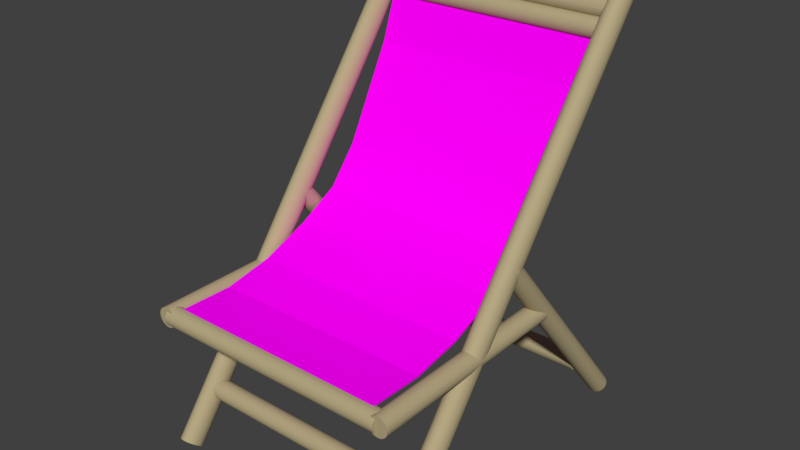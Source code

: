 # Source: BeachChairOrange.blend  (saved by Blender 2.79.0; exported with 4.5.12 LTS)
import bpy
from mathutils import Matrix  # noqa: F401  (used for matrix-valued properties, if any)

bpy.ops.wm.read_factory_settings(use_empty=True)
scene = bpy.context.scene
scene.name = 'Scene'

# ---- collections
col_collection_1 = bpy.data.collections.new('Collection 1'); scene.collection.children.link(col_collection_1)

# ---- images (referenced by path relative to the original .blend; pixels are not part of the script)
import os
ASSET_DIR = os.environ.get("B2B_ASSET_DIR", "")  # directory of the original .blend (textures are referenced by path, not embedded)
HERE = os.path.dirname(os.path.abspath(__file__))  # packed textures are extracted next to this script under _unpacked/

def load_image(name, relpath, width, height, colorspace="sRGB"):
    """Load a texture the original file referenced (path relative to the .blend, or extracted next to this script)."""
    p = next((c for c in (os.path.join(HERE, relpath), os.path.join(ASSET_DIR, relpath)) if relpath and os.path.exists(c)), "")
    if p:
        img = bpy.data.images.load(p, check_existing=True)
        img.name = name
    else:  # same state as the original file: an image datablock whose file is absent (Cycles renders it pink)
        img = bpy.data.images.new(name, width, height)
        img.source = "FILE"
        img.filepath = "//" + (relpath or name)
    img.colorspace_settings.name = colorspace
    return img
img_fabric = load_image('Fabric', 'BeachChairFabricBlue.png', 1024, 1024, 'sRGB')

# ---- materials (node trees are filled in below, after node groups)
mat_bamboo = bpy.data.materials.new('Bamboo')
mat_bamboo.alpha_threshold = 0.0
mat_bamboo.roughness = 0.5
mat_fabric = bpy.data.materials.new('Fabric')
mat_fabric.alpha_threshold = 0.0
mat_fabric.roughness = 0.5

# ---- material node trees
mat_bamboo.use_nodes = True; mat_bamboo.node_tree.nodes.clear()
_N = mat_bamboo.node_tree.nodes; _L = mat_bamboo.node_tree.links
n0 = _N.new('ShaderNodeBsdfDiffuse'); n0.name = 'Diffuse BSDF'; n0.location = (10, 300)
n0.inputs[0].default_value = (0.4621, 0.3864, 0.2232, 1.0)
n1 = _N.new('ShaderNodeOutputMaterial'); n1.name = 'Material Output'; n1.location = (313, 294)
_L.new(n0.outputs[0], n1.inputs[0])
n1.is_active_output = True
mat_fabric.use_nodes = True; mat_fabric.node_tree.nodes.clear()
_N = mat_fabric.node_tree.nodes; _L = mat_fabric.node_tree.links
n0 = _N.new('ShaderNodeOutputMaterial'); n0.name = 'Material Output'; n0.location = (300, 300)
n1 = _N.new('ShaderNodeTexImage'); n1.name = 'Image Texture'; n1.location = (-173, 335)
n1.width = 140
n1.image = img_fabric
n2 = _N.new('ShaderNodeBsdfDiffuse'); n2.name = 'Diffuse BSDF'; n2.location = (51, 300)
_L.new(n2.outputs[0], n0.inputs[0])
_L.new(n1.outputs[0], n2.inputs[0])
n0.is_active_output = True

# ---- world
world_world = bpy.data.worlds.new('World'); scene.world = world_world
world_world.color = (0.05088, 0.05088, 0.05088)
world_world.use_sun_shadow = False
world_world.sun_shadow_jitter_overblur = 0.0
world_world.cycles.sampling_method = 'MANUAL'

# ---- meshes
me_cylinder_014 = bpy.data.meshes.new('Cylinder.014')
me_cylinder_014.from_pydata([(0.9982, -0.763, -0.09889), (0.9982, 1.799, 3.295), (1.014, -0.7646, -0.0977), (1.014, 1.798, 3.297), (1.029, -0.7693, -0.09418), (1.029, 1.793, 3.3), (1.043, -0.7768, -0.08847), (1.043, 1.786, 3.306), (1.056, -0.787, -0.08079), (1.056, 1.775, 3.313), (1.066, -0.7994, -0.07142), (1.066, 1.763, 3.323), (1.073, -0.8136, -0.06074), (1.073, 1.749, 3.334), (1.078, -0.8289, -0.04915), (1.078, 1.733, 3.345), (1.079, -0.8449, -0.03709), (1.079, 1.718, 3.357), (1.078, -0.8608, -0.02504), (1.078, 1.702, 3.369), (1.073, -0.8762, -0.01344), (1.073, 1.686, 3.381), (1.066, -0.8904, -0.002761), (1.066, 1.672, 3.391), (1.056, -0.9028, 0.006603), (1.056, 1.66, 3.401), (1.043, -0.9129, 0.01429), (1.043, 1.649, 3.409), (1.029, -0.9205, 0.02), (1.029, 1.642, 3.414), (1.014, -0.9252, 0.02351), (1.014, 1.637, 3.418), (0.9982, -0.9267, 0.0247), (0.9982, 1.636, 3.419), (0.9824, -0.9252, 0.02351), (0.9824, 1.637, 3.418), (0.9672, -0.9205, 0.02), (0.9672, 1.642, 3.414), (0.9532, -0.9129, 0.01429), (0.9532, 1.649, 3.409), (0.9409, -0.9028, 0.006603), (0.9409, 1.66, 3.401), (0.9308, -0.8904, -0.002761), (0.9308, 1.672, 3.391), (0.9233, -0.8762, -0.01344), (0.9233, 1.686, 3.381), (0.9187, -0.8608, -0.02504), (0.9187, 1.702, 3.369), (0.9171, -0.8449, -0.03709), (0.9171, 1.718, 3.357), (0.9187, -0.8289, -0.04915), (0.9187, 1.733, 3.345), (0.9233, -0.8136, -0.06074), (0.9233, 1.749, 3.334), (0.9308, -0.7994, -0.07142), (0.9308, 1.763, 3.323), (0.9409, -0.787, -0.08079), (0.9409, 1.775, 3.313), (0.9532, -0.7768, -0.08847), (0.9532, 1.786, 3.306), (0.9672, -0.7693, -0.09418), (0.9672, 1.793, 3.3), (0.9824, -0.7646, -0.0977), (0.9824, 1.798, 3.297), (-1.002, -0.763, -0.09889), (-1.002, 1.799, 3.295), (-0.986, -0.7646, -0.0977), (-0.986, 1.798, 3.297), (-0.9708, -0.7693, -0.09418), (-0.9708, 1.793, 3.3), (-0.9567, -0.7768, -0.08847), (-0.9567, 1.786, 3.306), (-0.9445, -0.787, -0.08079), (-0.9445, 1.775, 3.313), (-0.9344, -0.7994, -0.07142), (-0.9344, 1.763, 3.323), (-0.9269, -0.8136, -0.06074), (-0.9269, 1.749, 3.334), (-0.9223, -0.8289, -0.04915), (-0.9223, 1.733, 3.345), (-0.9207, -0.8449, -0.03709), (-0.9207, 1.718, 3.357), (-0.9223, -0.8608, -0.02504), (-0.9223, 1.702, 3.369), (-0.9269, -0.8762, -0.01344), (-0.9269, 1.686, 3.381), (-0.9344, -0.8904, -0.002761), (-0.9344, 1.672, 3.391), (-0.9445, -0.9028, 0.006603), (-0.9445, 1.66, 3.401), (-0.9567, -0.9129, 0.01429), (-0.9567, 1.649, 3.409), (-0.9708, -0.9205, 0.02), (-0.9708, 1.642, 3.414), (-0.986, -0.9252, 0.02352), (-0.986, 1.637, 3.418), (-1.002, -0.9267, 0.0247), (-1.002, 1.636, 3.419), (-1.018, -0.9252, 0.02352), (-1.018, 1.637, 3.418), (-1.033, -0.9205, 0.02), (-1.033, 1.642, 3.414), (-1.047, -0.9129, 0.01429), (-1.047, 1.649, 3.409), (-1.059, -0.9028, 0.006603), (-1.059, 1.66, 3.401), (-1.069, -0.8904, -0.002761), (-1.069, 1.672, 3.391), (-1.077, -0.8762, -0.01344), (-1.077, 1.686, 3.381), (-1.081, -0.8608, -0.02504), (-1.081, 1.702, 3.369), (-1.083, -0.8449, -0.03709), (-1.083, 1.718, 3.357), (-1.081, -0.8289, -0.04915), (-1.081, 1.733, 3.345), (-1.077, -0.8136, -0.06074), (-1.077, 1.749, 3.334), (-1.069, -0.7994, -0.07142), (-1.069, 1.763, 3.323), (-1.059, -0.787, -0.08079), (-1.059, 1.775, 3.313), (-1.047, -0.7768, -0.08847), (-1.047, 1.786, 3.306), (-1.033, -0.7693, -0.09418), (-1.033, 1.793, 3.3), (-1.018, -0.7646, -0.0977), (-1.018, 1.798, 3.297)], [], [(0, 1, 3, 2), (2, 3, 5, 4), (4, 5, 7, 6), (6, 7, 9, 8), (8, 9, 11, 10), (10, 11, 13, 12), (12, 13, 15, 14), (14, 15, 17, 16), (16, 17, 19, 18), (18, 19, 21, 20), (20, 21, 23, 22), (22, 23, 25, 24), (24, 25, 27, 26), (26, 27, 29, 28), (28, 29, 31, 30), (30, 31, 33, 32), (32, 33, 35, 34), (34, 35, 37, 36), (36, 37, 39, 38), (38, 39, 41, 40), (40, 41, 43, 42), (42, 43, 45, 44), (44, 45, 47, 46), (46, 47, 49, 48), (48, 49, 51, 50), (50, 51, 53, 52), (52, 53, 55, 54), (54, 55, 57, 56), (56, 57, 59, 58), (58, 59, 61, 60), (3, 1, 63, 61, 59, 57, 55, 53, 51, 49, 47, 45, 43, 41, 39, 37, 35, 33, 31, 29, 27, 25, 23, 21, 19, 17, 15, 13, 11, 9, 7, 5), (60, 61, 63, 62), (62, 63, 1, 0), (0, 2, 4, 6, 8, 10, 12, 14, 16, 18, 20, 22, 24, 26, 28, 30, 32, 34, 36, 38, 40, 42, 44, 46, 48, 50, 52, 54, 56, 58, 60, 62), (64, 65, 67, 66), (66, 67, 69, 68), (68, 69, 71, 70), (70, 71, 73, 72), (72, 73, 75, 74), (74, 75, 77, 76), (76, 77, 79, 78), (78, 79, 81, 80), (80, 81, 83, 82), (82, 83, 85, 84), (84, 85, 87, 86), (86, 87, 89, 88), (88, 89, 91, 90), (90, 91, 93, 92), (92, 93, 95, 94), (94, 95, 97, 96), (96, 97, 99, 98), (98, 99, 101, 100), (100, 101, 103, 102), (102, 103, 105, 104), (104, 105, 107, 106), (106, 107, 109, 108), (108, 109, 111, 110), (110, 111, 113, 112), (112, 113, 115, 114), (114, 115, 117, 116), (116, 117, 119, 118), (118, 119, 121, 120), (120, 121, 123, 122), (122, 123, 125, 124), (67, 65, 127, 125, 123, 121, 119, 117, 115, 113, 111, 109, 107, 105, 103, 101, 99, 97, 95, 93, 91, 89, 87, 85, 83, 81, 79, 77, 75, 73, 71, 69), (124, 125, 127, 126), (126, 127, 65, 64), (64, 66, 68, 70, 72, 74, 76, 78, 80, 82, 84, 86, 88, 90, 92, 94, 96, 98, 100, 102, 104, 106, 108, 110, 112, 114, 116, 118, 120, 122, 124, 126)])
me_cylinder_014.materials.append(mat_bamboo)
me_cylinder_014.use_remesh_preserve_volume = False
me_cylinder_014.use_remesh_preserve_attributes = False
me_cylinder_014.use_mirror_vertex_groups = False
me_cylinder_014.update()
me_cylinder_002 = bpy.data.meshes.new('Cylinder.002')
me_cylinder_002.from_pydata([(-1.002, -0.4767, 0.3397), (0.9786, -0.4767, 0.3397), (-1.002, -0.4768, 0.3238), (0.9786, -0.4768, 0.3238), (-1.002, -0.48, 0.3083), (0.9786, -0.48, 0.3083), (-1.002, -0.4862, 0.2936), (0.9786, -0.4862, 0.2936), (-1.002, -0.4951, 0.2805), (0.9786, -0.4951, 0.2805), (-1.002, -0.5064, 0.2693), (0.9786, -0.5064, 0.2693), (-1.002, -0.5197, 0.2606), (0.9786, -0.5197, 0.2606), (-1.002, -0.5344, 0.2546), (0.9786, -0.5344, 0.2546), (-1.002, -0.55, 0.2516), (0.9786, -0.55, 0.2516), (-1.002, -0.5659, 0.2518), (0.9786, -0.5659, 0.2518), (-1.002, -0.5815, 0.255), (0.9786, -0.5815, 0.255), (-1.002, -0.5961, 0.2612), (0.9786, -0.5961, 0.2612), (-1.002, -0.6093, 0.2701), (0.9786, -0.6093, 0.2701), (-1.002, -0.6204, 0.2814), (0.9786, -0.6204, 0.2814), (-1.002, -0.6292, 0.2947), (0.9786, -0.6292, 0.2947), (-1.002, -0.6352, 0.3094), (0.9786, -0.6352, 0.3094), (-1.002, -0.6381, 0.325), (0.9786, -0.6381, 0.325), (-1.002, -0.638, 0.3409), (0.9786, -0.638, 0.3409), (-1.002, -0.6348, 0.3565), (0.9786, -0.6348, 0.3565), (-1.002, -0.6286, 0.3711), (0.9786, -0.6286, 0.3711), (-1.002, -0.6197, 0.3843), (0.9786, -0.6197, 0.3843), (-1.002, -0.6084, 0.3954), (0.9786, -0.6084, 0.3954), (-1.002, -0.5951, 0.4042), (0.9786, -0.5951, 0.4042), (-1.002, -0.5804, 0.4101), (0.9786, -0.5804, 0.4101), (-1.002, -0.5648, 0.4131), (0.9786, -0.5648, 0.4131), (-1.002, -0.5489, 0.413), (0.9786, -0.5489, 0.413), (-1.002, -0.5333, 0.4098), (0.9786, -0.5333, 0.4098), (-1.002, -0.5187, 0.4036), (0.9786, -0.5187, 0.4036), (-1.002, -0.5055, 0.3947), (0.9786, -0.5055, 0.3947), (-1.002, -0.4944, 0.3834), (0.9786, -0.4944, 0.3834), (-1.002, -0.4856, 0.3701), (0.9786, -0.4856, 0.3701), (-1.002, -0.4796, 0.3554), (0.9786, -0.4796, 0.3554)], [], [(0, 1, 3, 2), (2, 3, 5, 4), (4, 5, 7, 6), (6, 7, 9, 8), (8, 9, 11, 10), (10, 11, 13, 12), (12, 13, 15, 14), (14, 15, 17, 16), (16, 17, 19, 18), (18, 19, 21, 20), (20, 21, 23, 22), (22, 23, 25, 24), (24, 25, 27, 26), (26, 27, 29, 28), (28, 29, 31, 30), (30, 31, 33, 32), (32, 33, 35, 34), (34, 35, 37, 36), (36, 37, 39, 38), (38, 39, 41, 40), (40, 41, 43, 42), (42, 43, 45, 44), (44, 45, 47, 46), (46, 47, 49, 48), (48, 49, 51, 50), (50, 51, 53, 52), (52, 53, 55, 54), (54, 55, 57, 56), (56, 57, 59, 58), (58, 59, 61, 60), (3, 1, 63, 61, 59, 57, 55, 53, 51, 49, 47, 45, 43, 41, 39, 37, 35, 33, 31, 29, 27, 25, 23, 21, 19, 17, 15, 13, 11, 9, 7, 5), (60, 61, 63, 62), (62, 63, 1, 0), (0, 2, 4, 6, 8, 10, 12, 14, 16, 18, 20, 22, 24, 26, 28, 30, 32, 34, 36, 38, 40, 42, 44, 46, 48, 50, 52, 54, 56, 58, 60, 62)])
me_cylinder_002.materials.append(mat_bamboo)
me_cylinder_002.use_remesh_preserve_volume = False
me_cylinder_002.use_remesh_preserve_attributes = False
me_cylinder_002.use_mirror_vertex_groups = False
me_cylinder_002.update()
me_cylinder_010 = bpy.data.meshes.new('Cylinder.010')
me_cylinder_010.from_pydata([(-1.002, 1.685, 3.221), (0.9786, 1.685, 3.221), (-1.002, 1.685, 3.205), (0.9786, 1.685, 3.205), (-1.002, 1.681, 3.19), (0.9786, 1.681, 3.19), (-1.002, 1.675, 3.175), (0.9786, 1.675, 3.175), (-1.002, 1.666, 3.162), (0.9786, 1.666, 3.162), (-1.002, 1.655, 3.151), (0.9786, 1.655, 3.151), (-1.002, 1.642, 3.142), (0.9786, 1.642, 3.142), (-1.002, 1.627, 3.136), (0.9786, 1.627, 3.136), (-1.002, 1.611, 3.133), (0.9786, 1.611, 3.133), (-1.002, 1.596, 3.133), (0.9786, 1.596, 3.133), (-1.002, 1.58, 3.136), (0.9786, 1.58, 3.136), (-1.002, 1.565, 3.142), (0.9786, 1.565, 3.142), (-1.002, 1.552, 3.151), (0.9786, 1.552, 3.151), (-1.002, 1.541, 3.163), (0.9786, 1.541, 3.163), (-1.002, 1.532, 3.176), (0.9786, 1.532, 3.176), (-1.002, 1.526, 3.191), (0.9786, 1.526, 3.191), (-1.002, 1.523, 3.206), (0.9786, 1.523, 3.206), (-1.002, 1.523, 3.222), (0.9786, 1.523, 3.222), (-1.002, 1.527, 3.238), (0.9786, 1.527, 3.238), (-1.002, 1.533, 3.252), (0.9786, 1.533, 3.252), (-1.002, 1.542, 3.266), (0.9786, 1.542, 3.266), (-1.002, 1.553, 3.277), (0.9786, 1.553, 3.277), (-1.002, 1.566, 3.285), (0.9786, 1.566, 3.285), (-1.002, 1.581, 3.291), (0.9786, 1.581, 3.291), (-1.002, 1.597, 3.294), (0.9786, 1.597, 3.294), (-1.002, 1.613, 3.294), (0.9786, 1.613, 3.294), (-1.002, 1.628, 3.291), (0.9786, 1.628, 3.291), (-1.002, 1.643, 3.285), (0.9786, 1.643, 3.285), (-1.002, 1.656, 3.276), (0.9786, 1.656, 3.276), (-1.002, 1.667, 3.265), (0.9786, 1.667, 3.265), (-1.002, 1.676, 3.251), (0.9786, 1.676, 3.251), (-1.002, 1.682, 3.237), (0.9786, 1.682, 3.237), (-1.002, 1.607, 3.09), (0.9786, 1.607, 3.09), (-1.002, 1.607, 3.074), (0.9786, 1.607, 3.074), (-1.002, 1.604, 3.058), (0.9786, 1.604, 3.058), (-1.002, 1.598, 3.043), (0.9786, 1.598, 3.043), (-1.002, 1.589, 3.03), (0.9786, 1.589, 3.03), (-1.002, 1.577, 3.019), (0.9786, 1.577, 3.019), (-1.002, 1.564, 3.01), (0.9786, 1.564, 3.01), (-1.002, 1.549, 3.004), (0.9786, 1.549, 3.004), (-1.002, 1.534, 3.001), (0.9786, 1.534, 3.001), (-1.002, 1.518, 3.002), (0.9786, 1.518, 3.002), (-1.002, 1.502, 3.005), (0.9786, 1.502, 3.005), (-1.002, 1.488, 3.011), (0.9786, 1.488, 3.011), (-1.002, 1.475, 3.02), (0.9786, 1.475, 3.02), (-1.002, 1.463, 3.031), (0.9786, 1.463, 3.031), (-1.002, 1.455, 3.044), (0.9786, 1.455, 3.044), (-1.002, 1.449, 3.059), (0.9786, 1.449, 3.059), (-1.002, 1.446, 3.075), (0.9786, 1.446, 3.075), (-1.002, 1.446, 3.091), (0.9786, 1.446, 3.091), (-1.002, 1.449, 3.106), (0.9786, 1.449, 3.106), (-1.002, 1.455, 3.121), (0.9786, 1.455, 3.121), (-1.002, 1.464, 3.134), (0.9786, 1.464, 3.134), (-1.002, 1.476, 3.145), (0.9786, 1.476, 3.145), (-1.002, 1.489, 3.154), (0.9786, 1.489, 3.154), (-1.002, 1.504, 3.16), (0.9786, 1.504, 3.16), (-1.002, 1.519, 3.163), (0.9786, 1.519, 3.163), (-1.002, 1.535, 3.163), (0.9786, 1.535, 3.163), (-1.002, 1.551, 3.16), (0.9786, 1.551, 3.16), (-1.002, 1.565, 3.153), (0.9786, 1.565, 3.153), (-1.002, 1.578, 3.144), (0.9786, 1.578, 3.144), (-1.002, 1.59, 3.133), (0.9786, 1.59, 3.133), (-1.002, 1.598, 3.12), (0.9786, 1.598, 3.12), (-1.002, 1.604, 3.105), (0.9786, 1.604, 3.105)], [], [(0, 1, 3, 2), (2, 3, 5, 4), (4, 5, 7, 6), (6, 7, 9, 8), (8, 9, 11, 10), (10, 11, 13, 12), (12, 13, 15, 14), (14, 15, 17, 16), (16, 17, 19, 18), (18, 19, 21, 20), (20, 21, 23, 22), (22, 23, 25, 24), (24, 25, 27, 26), (26, 27, 29, 28), (28, 29, 31, 30), (30, 31, 33, 32), (32, 33, 35, 34), (34, 35, 37, 36), (36, 37, 39, 38), (38, 39, 41, 40), (40, 41, 43, 42), (42, 43, 45, 44), (44, 45, 47, 46), (46, 47, 49, 48), (48, 49, 51, 50), (50, 51, 53, 52), (52, 53, 55, 54), (54, 55, 57, 56), (56, 57, 59, 58), (58, 59, 61, 60), (3, 1, 63, 61, 59, 57, 55, 53, 51, 49, 47, 45, 43, 41, 39, 37, 35, 33, 31, 29, 27, 25, 23, 21, 19, 17, 15, 13, 11, 9, 7, 5), (60, 61, 63, 62), (62, 63, 1, 0), (0, 2, 4, 6, 8, 10, 12, 14, 16, 18, 20, 22, 24, 26, 28, 30, 32, 34, 36, 38, 40, 42, 44, 46, 48, 50, 52, 54, 56, 58, 60, 62), (64, 65, 67, 66), (66, 67, 69, 68), (68, 69, 71, 70), (70, 71, 73, 72), (72, 73, 75, 74), (74, 75, 77, 76), (76, 77, 79, 78), (78, 79, 81, 80), (80, 81, 83, 82), (82, 83, 85, 84), (84, 85, 87, 86), (86, 87, 89, 88), (88, 89, 91, 90), (90, 91, 93, 92), (92, 93, 95, 94), (94, 95, 97, 96), (96, 97, 99, 98), (98, 99, 101, 100), (100, 101, 103, 102), (102, 103, 105, 104), (104, 105, 107, 106), (106, 107, 109, 108), (108, 109, 111, 110), (110, 111, 113, 112), (112, 113, 115, 114), (114, 115, 117, 116), (116, 117, 119, 118), (118, 119, 121, 120), (120, 121, 123, 122), (122, 123, 125, 124), (67, 65, 127, 125, 123, 121, 119, 117, 115, 113, 111, 109, 107, 105, 103, 101, 99, 97, 95, 93, 91, 89, 87, 85, 83, 81, 79, 77, 75, 73, 71, 69), (124, 125, 127, 126), (126, 127, 65, 64), (64, 66, 68, 70, 72, 74, 76, 78, 80, 82, 84, 86, 88, 90, 92, 94, 96, 98, 100, 102, 104, 106, 108, 110, 112, 114, 116, 118, 120, 122, 124, 126)])
me_cylinder_010.materials.append(mat_bamboo)
me_cylinder_010.use_remesh_preserve_volume = False
me_cylinder_010.use_remesh_preserve_attributes = False
me_cylinder_010.use_mirror_vertex_groups = False
me_cylinder_010.update()
me_cylinder_015 = bpy.data.meshes.new('Cylinder.015')
me_cylinder_015.from_pydata([(-1.002, -0.805, 1.133), (0.9786, -0.805, 1.133), (-1.002, -0.8065, 1.117), (0.9786, -0.8065, 1.117), (-1.002, -0.8111, 1.102), (0.9786, -0.8111, 1.102), (-1.002, -0.8186, 1.088), (0.9786, -0.8186, 1.088), (-1.002, -0.8287, 1.076), (0.9786, -0.8287, 1.076), (-1.002, -0.841, 1.066), (0.9786, -0.841, 1.066), (-1.002, -0.855, 1.058), (0.9786, -0.855, 1.058), (-1.002, -0.8702, 1.054), (0.9786, -0.8702, 1.054), (-1.002, -0.886, 1.052), (0.9786, -0.886, 1.052), (-1.002, -0.9018, 1.054), (0.9786, -0.9018, 1.054), (-1.002, -0.9171, 1.058), (0.9786, -0.9171, 1.058), (-1.002, -0.9311, 1.066), (0.9786, -0.9311, 1.066), (-1.002, -0.9434, 1.076), (0.9786, -0.9434, 1.076), (-1.002, -0.9534, 1.088), (0.9786, -0.9534, 1.088), (-1.002, -0.9609, 1.102), (0.9786, -0.9609, 1.102), (-1.002, -0.9655, 1.117), (0.9786, -0.9655, 1.117), (-1.002, -0.9671, 1.133), (0.9786, -0.9671, 1.133), (-1.002, -0.9655, 1.149), (0.9786, -0.9655, 1.149), (-1.002, -0.9609, 1.164), (0.9786, -0.9609, 1.164), (-1.002, -0.9534, 1.178), (0.9786, -0.9534, 1.178), (-1.002, -0.9434, 1.19), (0.9786, -0.9434, 1.19), (-1.002, -0.9311, 1.201), (0.9786, -0.9311, 1.201), (-1.002, -0.9171, 1.208), (0.9786, -0.9171, 1.208), (-1.002, -0.9018, 1.213), (0.9786, -0.9018, 1.213), (-1.002, -0.886, 1.214), (0.9786, -0.886, 1.214), (-1.002, -0.8702, 1.213), (0.9786, -0.8702, 1.213), (-1.002, -0.855, 1.208), (0.9786, -0.855, 1.208), (-1.002, -0.841, 1.201), (0.9786, -0.841, 1.201), (-1.002, -0.8287, 1.19), (0.9786, -0.8287, 1.19), (-1.002, -0.8186, 1.178), (0.9786, -0.8186, 1.178), (-1.002, -0.8111, 1.164), (0.9786, -0.8111, 1.164), (-1.002, -0.8065, 1.149), (0.9786, -0.8065, 1.149)], [], [(0, 1, 3, 2), (2, 3, 5, 4), (4, 5, 7, 6), (6, 7, 9, 8), (8, 9, 11, 10), (10, 11, 13, 12), (12, 13, 15, 14), (14, 15, 17, 16), (16, 17, 19, 18), (18, 19, 21, 20), (20, 21, 23, 22), (22, 23, 25, 24), (24, 25, 27, 26), (26, 27, 29, 28), (28, 29, 31, 30), (30, 31, 33, 32), (32, 33, 35, 34), (34, 35, 37, 36), (36, 37, 39, 38), (38, 39, 41, 40), (40, 41, 43, 42), (42, 43, 45, 44), (44, 45, 47, 46), (46, 47, 49, 48), (48, 49, 51, 50), (50, 51, 53, 52), (52, 53, 55, 54), (54, 55, 57, 56), (56, 57, 59, 58), (58, 59, 61, 60), (3, 1, 63, 61, 59, 57, 55, 53, 51, 49, 47, 45, 43, 41, 39, 37, 35, 33, 31, 29, 27, 25, 23, 21, 19, 17, 15, 13, 11, 9, 7, 5), (60, 61, 63, 62), (62, 63, 1, 0), (0, 2, 4, 6, 8, 10, 12, 14, 16, 18, 20, 22, 24, 26, 28, 30, 32, 34, 36, 38, 40, 42, 44, 46, 48, 50, 52, 54, 56, 58, 60, 62)])
me_cylinder_015.materials.append(mat_bamboo)
me_cylinder_015.use_remesh_preserve_volume = False
me_cylinder_015.use_remesh_preserve_attributes = False
me_cylinder_015.use_mirror_vertex_groups = False
me_cylinder_015.update()
me_cube = bpy.data.meshes.new('Cube')
me_cube.from_pydata([(-1.0, -0.8669, 1.201), (-1.0, -0.8769, 1.213), (-1.0, 1.52, 3.084), (-1.0, 1.51, 3.096), (1.0, -0.8669, 1.201), (1.0, -0.8769, 1.213), (1.0, 1.52, 3.084), (1.0, 1.51, 3.096), (-1.0, 1.372, 2.657), (-1.0, 1.176, 2.284), (-1.0, 0.9717, 1.899), (-1.0, 0.7273, 1.603), (-1.0, 0.3899, 1.42), (-1.0, -0.0214, 1.263), (-1.0, -0.4221, 1.19), (-1.0, -0.4321, 1.202), (-1.0, -0.03143, 1.275), (-1.0, 0.3799, 1.433), (-1.0, 0.7173, 1.615), (-1.0, 0.9617, 1.911), (-1.0, 1.166, 2.297), (-1.0, 1.362, 2.669), (1.0, -0.4221, 1.19), (1.0, -0.0214, 1.263), (1.0, 0.3899, 1.42), (1.0, 0.7273, 1.603), (1.0, 0.9717, 1.899), (1.0, 1.176, 2.284), (1.0, 1.372, 2.657), (1.0, 1.362, 2.669), (1.0, 1.166, 2.297), (1.0, 0.9617, 1.911), (1.0, 0.7173, 1.615), (1.0, 0.3799, 1.433), (1.0, -0.03143, 1.275), (1.0, -0.4321, 1.202)], [], [(8, 21, 3, 2), (2, 3, 7, 6), (22, 35, 5, 4), (4, 5, 1, 0), (14, 22, 4, 0), (35, 15, 1, 5), (7, 3, 21, 29), (29, 21, 20, 30), (30, 20, 19, 31), (31, 19, 18, 32), (32, 18, 17, 33), (33, 17, 16, 34), (34, 16, 15, 35), (2, 6, 28, 8), (8, 28, 27, 9), (9, 27, 26, 10), (10, 26, 25, 11), (11, 25, 24, 12), (12, 24, 23, 13), (13, 23, 22, 14), (6, 7, 29, 28), (28, 29, 30, 27), (27, 30, 31, 26), (26, 31, 32, 25), (25, 32, 33, 24), (24, 33, 34, 23), (23, 34, 35, 22), (0, 1, 15, 14), (14, 15, 16, 13), (13, 16, 17, 12), (12, 17, 18, 11), (11, 18, 19, 10), (10, 19, 20, 9), (9, 20, 21, 8)])
_uv = me_cube.uv_layers.new(name='UVMap')
_uv.uv.foreach_set('vector', [0.0, 0.0, 0.0, 0.0, 0.0, 0.0, 0.0, 0.0, 0.001042, -3.862e-05, 0.01849, 0.0001281, 0.01849, 0.9999, 0.001042, 0.9998, 0.0, 0.0, 0.0, 0.0, 0.0, 0.0, 0.0, 0.0, 0.01749, 1.0, 4.21e-05, 0.9998, 4.198e-05, 2.098e-05, 0.01749, 0.0001879, 0.5936, 0.1321, 1.967e-06, 0.1321, 1.967e-06, 7.522e-05, 0.5936, 7.531e-05, 0.5937, 0.1321, 7.724e-05, 0.1321, 7.735e-05, 7.704e-05, 0.5937, 7.766e-05, 0.5937, 0.9999, 7.713e-05, 0.9999, 7.708e-05, 0.866, 0.5937, 0.866, 0.5937, 0.866, 7.708e-05, 0.866, 7.704e-05, 0.741, 0.5937, 0.741, 0.5937, 0.741, 7.704e-05, 0.741, 7.704e-05, 0.6115, 0.5937, 0.6115, 0.5937, 0.6115, 7.704e-05, 0.6115, 7.708e-05, 0.4976, 0.5937, 0.4976, 0.5937, 0.4976, 7.708e-05, 0.4976, 7.711e-05, 0.3837, 0.5937, 0.3837, 0.5937, 0.3837, 7.711e-05, 0.3837, 7.717e-05, 0.253, 0.5937, 0.253, 0.5937, 0.253, 7.717e-05, 0.253, 7.724e-05, 0.1321, 0.5937, 0.1321, 0.5936, 0.9999, 2.086e-06, 0.9999, 1.967e-06, 0.866, 0.5936, 0.866, 0.5936, 0.866, 1.967e-06, 0.866, 1.967e-06, 0.741, 0.5936, 0.741, 0.5936, 0.741, 1.967e-06, 0.741, 1.878e-06, 0.6115, 0.5936, 0.6115, 0.5936, 0.6115, 1.878e-06, 0.6115, 1.878e-06, 0.4976, 0.5936, 0.4976, 0.5936, 0.4976, 1.878e-06, 0.4976, 1.878e-06, 0.3837, 0.5936, 0.3837, 0.5936, 0.3837, 1.878e-06, 0.3837, 1.907e-06, 0.253, 0.5936, 0.253, 0.5936, 0.253, 1.907e-06, 0.253, 1.967e-06, 0.1321, 0.5936, 0.1321, 0.0, 0.0, 0.0, 0.0, 0.0, 0.0, 0.0, 0.0, 0.5937, -1.907e-06, 0.5937, -1.907e-06, 0.5937, -1.907e-06, 0.5937, -1.907e-06, 0.5937, -1.907e-06, 0.5937, -1.907e-06, 0.5937, -1.907e-06, 0.5937, -1.907e-06, 0.5937, -1.907e-06, 0.5937, -1.907e-06, 0.5937, -1.907e-06, 0.5937, -1.907e-06, 0.5937, -1.907e-06, 0.5937, -1.907e-06, 0.5937, -1.907e-06, 0.5937, -1.907e-06, 0.5937, -1.907e-06, 0.5937, -1.907e-06, 0.5937, -1.907e-06, 0.5937, -1.907e-06, 0.5937, -1.907e-06, 0.5937, -1.907e-06, 0.5937, -1.907e-06, 0.5937, -1.907e-06, 0.0, 0.0, 0.0, 0.0, 0.0, 0.0, 0.0, 0.0, 0.5937, -1.907e-06, 0.5937, -1.907e-06, 0.5937, -1.907e-06, 0.5937, -1.907e-06, 0.5937, -1.907e-06, 0.5937, -1.907e-06, 0.5937, -1.907e-06, 0.5937, -1.907e-06, 0.5937, -1.907e-06, 0.5937, -1.907e-06, 0.5937, -1.907e-06, 0.5937, -1.907e-06, 0.5937, -1.907e-06, 0.5937, -1.907e-06, 0.5937, -1.907e-06, 0.5937, -1.907e-06, 0.5937, -1.907e-06, 0.5937, -1.907e-06, 0.5937, -1.907e-06, 0.5937, -1.907e-06, 0.5937, -1.907e-06, 0.5937, -1.907e-06, 0.5937, -1.907e-06, 0.5937, -1.907e-06])
me_cube.materials.append(mat_fabric)
me_cube.use_remesh_preserve_volume = False
me_cube.use_remesh_preserve_attributes = False
me_cube.use_mirror_vertex_groups = False
me_cube.update()
me_cylinder_020 = bpy.data.meshes.new('Cylinder.020')
me_cylinder_020.from_pydata([(-1.081, -0.5067, 1.139), (-1.081, 1.306, 1.139), (-1.079, -0.5067, 1.123), (-1.079, 1.306, 1.123), (-1.075, -0.5067, 1.108), (-1.075, 1.306, 1.108), (-1.067, -0.5067, 1.094), (-1.067, 1.306, 1.094), (-1.057, -0.5067, 1.082), (-1.057, 1.306, 1.082), (-1.045, -0.5067, 1.072), (-1.045, 1.306, 1.072), (-1.031, -0.5067, 1.064), (-1.031, 1.306, 1.064), (-1.016, -0.5067, 1.06), (-1.016, 1.306, 1.06), (-0.9998, -0.5067, 1.058), (-0.9998, 1.306, 1.058), (-0.9839, -0.5067, 1.06), (-0.9839, 1.306, 1.06), (-0.9687, -0.5067, 1.064), (-0.9687, 1.306, 1.064), (-0.9547, -0.5067, 1.072), (-0.9547, 1.306, 1.072), (-0.9424, -0.5067, 1.082), (-0.9424, 1.306, 1.082), (-0.9323, -0.5067, 1.094), (-0.9323, 1.306, 1.094), (-0.9248, -0.5067, 1.108), (-0.9248, 1.306, 1.108), (-0.9202, -0.5067, 1.123), (-0.9202, 1.306, 1.123), (-0.9187, -0.5067, 1.139), (-0.9187, 1.306, 1.139), (-0.9202, -0.5067, 1.155), (-0.9202, 1.306, 1.155), (-0.9248, -0.5067, 1.17), (-0.9248, 1.306, 1.17), (-0.9323, -0.5067, 1.184), (-0.9323, 1.306, 1.184), (-0.9424, -0.5067, 1.197), (-0.9424, 1.306, 1.197), (-0.9547, -0.5067, 1.207), (-0.9547, 1.306, 1.207), (-0.9687, -0.5067, 1.214), (-0.9687, 1.306, 1.214), (-0.9839, -0.5067, 1.219), (-0.9839, 1.306, 1.219), (-0.9998, -0.5067, 1.22), (-0.9998, 1.306, 1.22), (-1.016, -0.5067, 1.219), (-1.016, 1.306, 1.219), (-1.031, -0.5067, 1.214), (-1.031, 1.306, 1.214), (-1.045, -0.5067, 1.207), (-1.045, 1.306, 1.207), (-1.057, -0.5067, 1.197), (-1.057, 1.306, 1.197), (-1.067, -0.5067, 1.184), (-1.067, 1.306, 1.184), (-1.075, -0.5067, 1.17), (-1.075, 1.306, 1.17), (-1.079, -0.5067, 1.155), (-1.079, 1.306, 1.155)], [], [(0, 1, 3, 2), (2, 3, 5, 4), (4, 5, 7, 6), (6, 7, 9, 8), (8, 9, 11, 10), (10, 11, 13, 12), (12, 13, 15, 14), (14, 15, 17, 16), (16, 17, 19, 18), (18, 19, 21, 20), (20, 21, 23, 22), (22, 23, 25, 24), (24, 25, 27, 26), (26, 27, 29, 28), (28, 29, 31, 30), (30, 31, 33, 32), (32, 33, 35, 34), (34, 35, 37, 36), (36, 37, 39, 38), (38, 39, 41, 40), (40, 41, 43, 42), (42, 43, 45, 44), (44, 45, 47, 46), (46, 47, 49, 48), (48, 49, 51, 50), (50, 51, 53, 52), (52, 53, 55, 54), (54, 55, 57, 56), (56, 57, 59, 58), (58, 59, 61, 60), (3, 1, 63, 61, 59, 57, 55, 53, 51, 49, 47, 45, 43, 41, 39, 37, 35, 33, 31, 29, 27, 25, 23, 21, 19, 17, 15, 13, 11, 9, 7, 5), (60, 61, 63, 62), (62, 63, 1, 0), (0, 2, 4, 6, 8, 10, 12, 14, 16, 18, 20, 22, 24, 26, 28, 30, 32, 34, 36, 38, 40, 42, 44, 46, 48, 50, 52, 54, 56, 58, 60, 62)])
me_cylinder_020.materials.append(mat_bamboo)
me_cylinder_020.use_remesh_preserve_volume = False
me_cylinder_020.use_remesh_preserve_attributes = False
me_cylinder_020.use_mirror_vertex_groups = False
me_cylinder_020.update()
me_cylinder_017 = bpy.data.meshes.new('Cylinder.017')
me_cylinder_017.from_pydata([(0.9187, -0.5067, 1.139), (0.9187, 1.306, 1.139), (0.9202, -0.5067, 1.123), (0.9202, 1.306, 1.123), (0.9248, -0.5067, 1.108), (0.9248, 1.306, 1.108), (0.9323, -0.5067, 1.094), (0.9323, 1.306, 1.094), (0.9424, -0.5067, 1.082), (0.9424, 1.306, 1.082), (0.9547, -0.5067, 1.072), (0.9547, 1.306, 1.072), (0.9687, -0.5067, 1.064), (0.9687, 1.306, 1.064), (0.9839, -0.5067, 1.06), (0.9839, 1.306, 1.06), (0.9998, -0.5067, 1.058), (0.9998, 1.306, 1.058), (1.016, -0.5067, 1.06), (1.016, 1.306, 1.06), (1.031, -0.5067, 1.064), (1.031, 1.306, 1.064), (1.045, -0.5067, 1.072), (1.045, 1.306, 1.072), (1.057, -0.5067, 1.082), (1.057, 1.306, 1.082), (1.067, -0.5067, 1.094), (1.067, 1.306, 1.094), (1.075, -0.5067, 1.108), (1.075, 1.306, 1.108), (1.079, -0.5067, 1.123), (1.079, 1.306, 1.123), (1.081, -0.5067, 1.139), (1.081, 1.306, 1.139), (1.079, -0.5067, 1.155), (1.079, 1.306, 1.155), (1.075, -0.5067, 1.17), (1.075, 1.306, 1.17), (1.067, -0.5067, 1.184), (1.067, 1.306, 1.184), (1.057, -0.5067, 1.197), (1.057, 1.306, 1.197), (1.045, -0.5067, 1.207), (1.045, 1.306, 1.207), (1.031, -0.5067, 1.214), (1.031, 1.306, 1.214), (1.016, -0.5067, 1.219), (1.016, 1.306, 1.219), (0.9998, -0.5067, 1.22), (0.9998, 1.306, 1.22), (0.9839, -0.5067, 1.219), (0.9839, 1.306, 1.219), (0.9687, -0.5067, 1.214), (0.9687, 1.306, 1.214), (0.9547, -0.5067, 1.207), (0.9547, 1.306, 1.207), (0.9424, -0.5067, 1.197), (0.9424, 1.306, 1.197), (0.9323, -0.5067, 1.184), (0.9323, 1.306, 1.184), (0.9248, -0.5067, 1.17), (0.9248, 1.306, 1.17), (0.9202, -0.5067, 1.155), (0.9202, 1.306, 1.155)], [], [(0, 1, 3, 2), (2, 3, 5, 4), (4, 5, 7, 6), (6, 7, 9, 8), (8, 9, 11, 10), (10, 11, 13, 12), (12, 13, 15, 14), (14, 15, 17, 16), (16, 17, 19, 18), (18, 19, 21, 20), (20, 21, 23, 22), (22, 23, 25, 24), (24, 25, 27, 26), (26, 27, 29, 28), (28, 29, 31, 30), (30, 31, 33, 32), (32, 33, 35, 34), (34, 35, 37, 36), (36, 37, 39, 38), (38, 39, 41, 40), (40, 41, 43, 42), (42, 43, 45, 44), (44, 45, 47, 46), (46, 47, 49, 48), (48, 49, 51, 50), (50, 51, 53, 52), (52, 53, 55, 54), (54, 55, 57, 56), (56, 57, 59, 58), (58, 59, 61, 60), (3, 1, 63, 61, 59, 57, 55, 53, 51, 49, 47, 45, 43, 41, 39, 37, 35, 33, 31, 29, 27, 25, 23, 21, 19, 17, 15, 13, 11, 9, 7, 5), (60, 61, 63, 62), (62, 63, 1, 0), (0, 2, 4, 6, 8, 10, 12, 14, 16, 18, 20, 22, 24, 26, 28, 30, 32, 34, 36, 38, 40, 42, 44, 46, 48, 50, 52, 54, 56, 58, 60, 62)])
me_cylinder_017.materials.append(mat_bamboo)
me_cylinder_017.use_remesh_preserve_volume = False
me_cylinder_017.use_remesh_preserve_attributes = False
me_cylinder_017.use_mirror_vertex_groups = False
me_cylinder_017.update()
me_cylinder_008 = bpy.data.meshes.new('Cylinder.008')
me_cylinder_008.from_pydata([(1.002, 1.792, -0.08925), (1.002, 0.3721, 1.621), (0.986, 1.793, -0.08826), (0.986, 0.3733, 1.622), (0.9708, 1.796, -0.08531), (0.9708, 0.3768, 1.625), (0.9567, 1.802, -0.08053), (0.9567, 0.3826, 1.63), (0.9445, 1.81, -0.07409), (0.9445, 0.3903, 1.636), (0.9344, 1.819, -0.06624), (0.9344, 0.3998, 1.644), (0.9269, 1.83, -0.05729), (0.9269, 0.4106, 1.653), (0.9223, 1.842, -0.04757), (0.9223, 0.4223, 1.663), (0.9207, 1.854, -0.03747), (0.9207, 0.4345, 1.673), (0.9223, 1.866, -0.02737), (0.9223, 0.4466, 1.683), (0.9269, 1.878, -0.01765), (0.9269, 0.4583, 1.692), (0.9344, 1.889, -0.008699), (0.9344, 0.4691, 1.701), (0.9445, 1.898, -0.0008514), (0.9445, 0.4786, 1.709), (0.9567, 1.906, 0.005589), (0.9567, 0.4863, 1.716), (0.9708, 1.912, 0.01037), (0.9708, 0.4921, 1.721), (0.986, 1.915, 0.01332), (0.986, 0.4956, 1.723), (1.002, 1.916, 0.01432), (1.002, 0.4968, 1.724), (1.018, 1.915, 0.01332), (1.018, 0.4956, 1.723), (1.033, 1.912, 0.01037), (1.033, 0.4921, 1.721), (1.047, 1.906, 0.005589), (1.047, 0.4863, 1.716), (1.059, 1.898, -0.0008514), (1.059, 0.4786, 1.709), (1.069, 1.889, -0.008699), (1.069, 0.4691, 1.701), (1.077, 1.878, -0.01765), (1.077, 0.4583, 1.692), (1.081, 1.866, -0.02737), (1.081, 0.4466, 1.683), (1.083, 1.854, -0.03747), (1.083, 0.4345, 1.673), (1.081, 1.842, -0.04757), (1.081, 0.4223, 1.663), (1.077, 1.83, -0.05729), (1.077, 0.4106, 1.653), (1.069, 1.819, -0.06624), (1.069, 0.3998, 1.644), (1.059, 1.81, -0.07409), (1.059, 0.3903, 1.636), (1.047, 1.802, -0.08053), (1.047, 0.3826, 1.63), (1.033, 1.796, -0.08531), (1.033, 0.3768, 1.625), (1.018, 1.793, -0.08826), (1.018, 0.3733, 1.622), (-0.9982, 1.792, -0.08925), (-0.9982, 0.3721, 1.621), (-1.014, 1.793, -0.08826), (-1.014, 0.3733, 1.622), (-1.029, 1.796, -0.08531), (-1.029, 0.3768, 1.625), (-1.043, 1.802, -0.08053), (-1.043, 0.3826, 1.63), (-1.056, 1.81, -0.07409), (-1.056, 0.3903, 1.636), (-1.066, 1.819, -0.06624), (-1.066, 0.3998, 1.644), (-1.073, 1.83, -0.05729), (-1.073, 0.4106, 1.653), (-1.078, 1.842, -0.04757), (-1.078, 0.4223, 1.663), (-1.079, 1.854, -0.03747), (-1.079, 0.4345, 1.673), (-1.078, 1.866, -0.02737), (-1.078, 0.4466, 1.683), (-1.073, 1.878, -0.01765), (-1.073, 0.4583, 1.692), (-1.066, 1.889, -0.008698), (-1.066, 0.4691, 1.701), (-1.056, 1.898, -0.000851), (-1.056, 0.4786, 1.709), (-1.043, 1.906, 0.005589), (-1.043, 0.4863, 1.716), (-1.029, 1.912, 0.01037), (-1.029, 0.4921, 1.721), (-1.014, 1.915, 0.01332), (-1.014, 0.4956, 1.723), (-0.9982, 1.916, 0.01432), (-0.9982, 0.4968, 1.724), (-0.9824, 1.915, 0.01332), (-0.9824, 0.4956, 1.723), (-0.9672, 1.912, 0.01037), (-0.9672, 0.4921, 1.721), (-0.9532, 1.906, 0.005589), (-0.9532, 0.4863, 1.716), (-0.9409, 1.898, -0.000851), (-0.9409, 0.4786, 1.709), (-0.9308, 1.889, -0.008698), (-0.9308, 0.4691, 1.701), (-0.9233, 1.878, -0.01765), (-0.9233, 0.4583, 1.692), (-0.9187, 1.866, -0.02737), (-0.9187, 0.4466, 1.683), (-0.9171, 1.854, -0.03747), (-0.9171, 0.4345, 1.673), (-0.9187, 1.842, -0.04757), (-0.9187, 0.4223, 1.663), (-0.9233, 1.83, -0.05729), (-0.9233, 0.4106, 1.653), (-0.9308, 1.819, -0.06624), (-0.9308, 0.3998, 1.644), (-0.9409, 1.81, -0.07409), (-0.9409, 0.3903, 1.636), (-0.9532, 1.802, -0.08053), (-0.9532, 0.3826, 1.63), (-0.9672, 1.796, -0.08531), (-0.9672, 0.3768, 1.625), (-0.9824, 1.793, -0.08826), (-0.9824, 0.3733, 1.622)], [], [(0, 1, 3, 2), (2, 3, 5, 4), (4, 5, 7, 6), (6, 7, 9, 8), (8, 9, 11, 10), (10, 11, 13, 12), (12, 13, 15, 14), (14, 15, 17, 16), (16, 17, 19, 18), (18, 19, 21, 20), (20, 21, 23, 22), (22, 23, 25, 24), (24, 25, 27, 26), (26, 27, 29, 28), (28, 29, 31, 30), (30, 31, 33, 32), (32, 33, 35, 34), (34, 35, 37, 36), (36, 37, 39, 38), (38, 39, 41, 40), (40, 41, 43, 42), (42, 43, 45, 44), (44, 45, 47, 46), (46, 47, 49, 48), (48, 49, 51, 50), (50, 51, 53, 52), (52, 53, 55, 54), (54, 55, 57, 56), (56, 57, 59, 58), (58, 59, 61, 60), (3, 1, 63, 61, 59, 57, 55, 53, 51, 49, 47, 45, 43, 41, 39, 37, 35, 33, 31, 29, 27, 25, 23, 21, 19, 17, 15, 13, 11, 9, 7, 5), (60, 61, 63, 62), (62, 63, 1, 0), (0, 2, 4, 6, 8, 10, 12, 14, 16, 18, 20, 22, 24, 26, 28, 30, 32, 34, 36, 38, 40, 42, 44, 46, 48, 50, 52, 54, 56, 58, 60, 62), (64, 65, 67, 66), (66, 67, 69, 68), (68, 69, 71, 70), (70, 71, 73, 72), (72, 73, 75, 74), (74, 75, 77, 76), (76, 77, 79, 78), (78, 79, 81, 80), (80, 81, 83, 82), (82, 83, 85, 84), (84, 85, 87, 86), (86, 87, 89, 88), (88, 89, 91, 90), (90, 91, 93, 92), (92, 93, 95, 94), (94, 95, 97, 96), (96, 97, 99, 98), (98, 99, 101, 100), (100, 101, 103, 102), (102, 103, 105, 104), (104, 105, 107, 106), (106, 107, 109, 108), (108, 109, 111, 110), (110, 111, 113, 112), (112, 113, 115, 114), (114, 115, 117, 116), (116, 117, 119, 118), (118, 119, 121, 120), (120, 121, 123, 122), (122, 123, 125, 124), (67, 65, 127, 125, 123, 121, 119, 117, 115, 113, 111, 109, 107, 105, 103, 101, 99, 97, 95, 93, 91, 89, 87, 85, 83, 81, 79, 77, 75, 73, 71, 69), (124, 125, 127, 126), (126, 127, 65, 64), (64, 66, 68, 70, 72, 74, 76, 78, 80, 82, 84, 86, 88, 90, 92, 94, 96, 98, 100, 102, 104, 106, 108, 110, 112, 114, 116, 118, 120, 122, 124, 126)])
me_cylinder_008.materials.append(mat_bamboo)
me_cylinder_008.use_remesh_preserve_volume = False
me_cylinder_008.use_remesh_preserve_attributes = False
me_cylinder_008.use_mirror_vertex_groups = False
me_cylinder_008.update()
me_cylinder_003 = bpy.data.meshes.new('Cylinder.003')
me_cylinder_003.from_pydata([(0.9668, 1.448, 0.3397), (-1.014, 1.448, 0.3397), (0.9668, 1.45, 0.3239), (-1.014, 1.45, 0.3239), (0.9668, 1.455, 0.3087), (-1.014, 1.455, 0.3087), (0.9668, 1.462, 0.2947), (-1.014, 1.462, 0.2947), (0.9668, 1.472, 0.2824), (-1.014, 1.472, 0.2824), (0.9668, 1.484, 0.2723), (-1.014, 1.484, 0.2723), (0.9668, 1.499, 0.2648), (-1.014, 1.499, 0.2648), (0.9668, 1.514, 0.2602), (-1.014, 1.514, 0.2602), (0.9668, 1.53, 0.2586), (-1.014, 1.53, 0.2586), (0.9668, 1.545, 0.2602), (-1.014, 1.545, 0.2602), (0.9668, 1.561, 0.2648), (-1.014, 1.561, 0.2648), (0.9668, 1.575, 0.2723), (-1.014, 1.575, 0.2723), (0.9668, 1.587, 0.2824), (-1.014, 1.587, 0.2824), (0.9668, 1.597, 0.2947), (-1.014, 1.597, 0.2947), (0.9668, 1.604, 0.3087), (-1.014, 1.604, 0.3087), (0.9668, 1.609, 0.3239), (-1.014, 1.609, 0.3239), (0.9668, 1.611, 0.3397), (-1.014, 1.611, 0.3397), (0.9668, 1.609, 0.3555), (-1.014, 1.609, 0.3555), (0.9668, 1.604, 0.3707), (-1.014, 1.604, 0.3707), (0.9668, 1.597, 0.3848), (-1.014, 1.597, 0.3848), (0.9668, 1.587, 0.397), (-1.014, 1.587, 0.397), (0.9668, 1.575, 0.4071), (-1.014, 1.575, 0.4071), (0.9668, 1.561, 0.4146), (-1.014, 1.561, 0.4146), (0.9668, 1.545, 0.4192), (-1.014, 1.545, 0.4192), (0.9668, 1.53, 0.4208), (-1.014, 1.53, 0.4208), (0.9668, 1.514, 0.4192), (-1.014, 1.514, 0.4192), (0.9668, 1.499, 0.4146), (-1.014, 1.499, 0.4146), (0.9668, 1.484, 0.4071), (-1.014, 1.484, 0.4071), (0.9668, 1.472, 0.397), (-1.014, 1.472, 0.397), (0.9668, 1.462, 0.3848), (-1.014, 1.462, 0.3848), (0.9668, 1.455, 0.3707), (-1.014, 1.455, 0.3707), (0.9668, 1.45, 0.3555), (-1.014, 1.45, 0.3555)], [], [(0, 1, 3, 2), (2, 3, 5, 4), (4, 5, 7, 6), (6, 7, 9, 8), (8, 9, 11, 10), (10, 11, 13, 12), (12, 13, 15, 14), (14, 15, 17, 16), (16, 17, 19, 18), (18, 19, 21, 20), (20, 21, 23, 22), (22, 23, 25, 24), (24, 25, 27, 26), (26, 27, 29, 28), (28, 29, 31, 30), (30, 31, 33, 32), (32, 33, 35, 34), (34, 35, 37, 36), (36, 37, 39, 38), (38, 39, 41, 40), (40, 41, 43, 42), (42, 43, 45, 44), (44, 45, 47, 46), (46, 47, 49, 48), (48, 49, 51, 50), (50, 51, 53, 52), (52, 53, 55, 54), (54, 55, 57, 56), (56, 57, 59, 58), (58, 59, 61, 60), (3, 1, 63, 61, 59, 57, 55, 53, 51, 49, 47, 45, 43, 41, 39, 37, 35, 33, 31, 29, 27, 25, 23, 21, 19, 17, 15, 13, 11, 9, 7, 5), (60, 61, 63, 62), (62, 63, 1, 0), (0, 2, 4, 6, 8, 10, 12, 14, 16, 18, 20, 22, 24, 26, 28, 30, 32, 34, 36, 38, 40, 42, 44, 46, 48, 50, 52, 54, 56, 58, 60, 62)])
me_cylinder_003.materials.append(mat_bamboo)
me_cylinder_003.use_remesh_preserve_volume = False
me_cylinder_003.use_remesh_preserve_attributes = False
me_cylinder_003.use_mirror_vertex_groups = False
me_cylinder_003.update()

# ---- objects
ob_base = bpy.data.objects.new('Base', me_cylinder_014)
ob_bottom = bpy.data.objects.new('Bottom', me_cylinder_002)
ob_top = bpy.data.objects.new('Top', me_cylinder_010)
ob_seat = bpy.data.objects.new('Seat', me_cylinder_015)
ob_fabric = bpy.data.objects.new('Fabric', me_cube)
ob_left = bpy.data.objects.new('Left', me_cylinder_020)
ob_right = bpy.data.objects.new('Right', me_cylinder_017)
ob_support = bpy.data.objects.new('Support', me_cylinder_008)
ob_link = bpy.data.objects.new('Link', me_cylinder_003)

# ---- transforms, parenting, visibility, modifiers, constraints
ob_base.location = (0.0, 0.0, 0.0)
ob_base.lineart.crease_threshold = 0.0
ob_bottom.parent = ob_base
ob_bottom.location = (0.0, 0.0, 0.0)
ob_bottom.lineart.crease_threshold = 0.0
ob_top.parent = ob_base
ob_top.location = (0.0, 0.0, 0.0)
ob_top.lineart.crease_threshold = 0.0
ob_seat.location = (0.0, 0.0, 0.0)
ob_seat.lineart.crease_threshold = 0.0
ob_fabric.parent = ob_seat
ob_fabric.location = (-9.313e-10, -5.96e-08, 0.0)
ob_fabric.scale = (0.9028, 1.0, 1.0)
ob_fabric.lineart.crease_threshold = 0.0
ob_left.parent = ob_seat
ob_left.location = (1.863e-09, -0.4366, -1.192e-07)
ob_left.lineart.crease_threshold = 0.0
ob_right.parent = ob_seat
ob_right.location = (1.863e-09, -0.4366, -1.192e-07)
ob_right.lineart.crease_threshold = 0.0
ob_support.location = (0.0, 0.0, 0.0)
ob_support.lineart.crease_threshold = 0.0
ob_link.parent = ob_support
ob_link.location = (0.0, 0.0, 0.0)
ob_link.lineart.crease_threshold = 0.0

# ---- collection membership
col_collection_1.objects.link(ob_base)
col_collection_1.objects.link(ob_bottom)
col_collection_1.objects.link(ob_top)
col_collection_1.objects.link(ob_seat)
col_collection_1.objects.link(ob_fabric)
col_collection_1.objects.link(ob_left)
col_collection_1.objects.link(ob_right)
col_collection_1.objects.link(ob_support)
col_collection_1.objects.link(ob_link)

# ---- scene / render settings (as saved in the file)
scene.frame_start = 1; scene.frame_end = 250; scene.frame_set(122)
scene.render.engine = 'CYCLES'
scene.render.resolution_percentage = 50
scene.render.dither_intensity = 0.0
scene.cycles.use_denoising = False
scene.cycles.samples = 256
scene.cycles.sampling_pattern = 'TABULATED_SOBOL'
scene.cycles.use_adaptive_sampling = False
scene.cycles.use_light_tree = False
scene.cycles.blur_glossy = 0.0
scene.cycles.sample_clamp_indirect = 0.0
scene.cycles.bake_type = 'AO'
scene.view_settings.view_transform = 'Standard'
bpy.context.view_layer.update()

# ---- added for rendering (the .blend has no active camera and no usable light): camera, sun
cam_auto = bpy.data.cameras.new('AutoCamera')
cam_auto.lens = 50.0
cam_auto.sensor_width = 36.0
cam_auto.clip_end = 1000.0
ob_auto_camera = bpy.data.objects.new('AutoCamera', cam_auto)
scene.collection.objects.link(ob_auto_camera)
ob_auto_camera.location = (4.66121, -5.11877, 5.38901)
ob_auto_camera.rotation_euler = (1.09748, -7.21219e-08, 0.694738)
scene.camera = ob_auto_camera
light_auto_sun = bpy.data.lights.new('AutoSun', 'SUN')
light_auto_sun.energy = 3.0
light_auto_sun.angle = 0.0523599
ob_auto_sun = bpy.data.objects.new('AutoSun', light_auto_sun)
scene.collection.objects.link(ob_auto_sun)
ob_auto_sun.rotation_euler = (0.872665, 0.174533, 0.523599)
bpy.context.view_layer.update()
